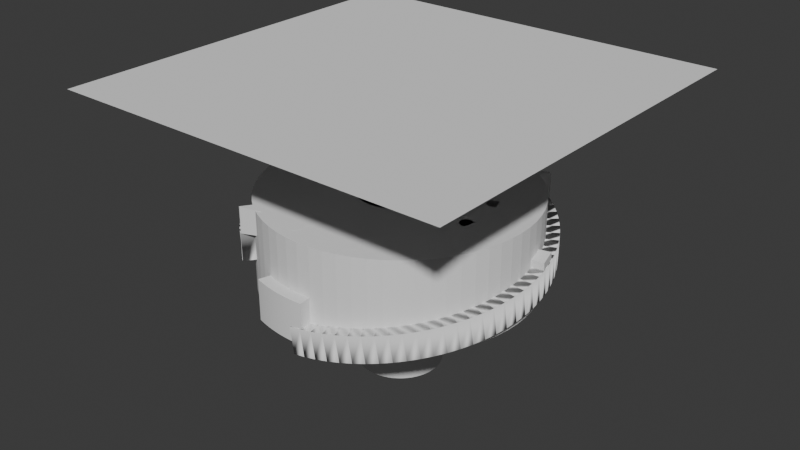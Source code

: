 # Source: viking_adapter.blend  (saved by Blender 4.5.87; exported with 4.5.12 LTS)
import bpy
from mathutils import Matrix  # noqa: F401  (used for matrix-valued properties, if any)

bpy.ops.wm.read_factory_settings(use_empty=True)
scene = bpy.context.scene
scene.name = 'Scene'

# ---- collections
col_original_filter = bpy.data.collections.new('Original Filter'); scene.collection.children.link(col_original_filter)
col_empties = bpy.data.collections.new('Empties'); col_original_filter.children.link(col_empties)

# ---- world
world_world = bpy.data.worlds.new('World'); scene.world = world_world
world_world.use_nodes = True; world_world.node_tree.nodes.clear()
_N = world_world.node_tree.nodes; _L = world_world.node_tree.links
n0 = _N.new('ShaderNodeOutputWorld'); n0.name = 'World Output'; n0.location = (200, 100)
n1 = _N.new('ShaderNodeBackground'); n1.name = 'Background'; n1.location = (-200, 100)
n1.inputs[0].default_value = (0.05088, 0.05088, 0.05088, 1.0)
_L.new(n1.outputs[0], n0.inputs[0])
n0.is_active_output = True
world_world.color = (0.05088, 0.05088, 0.05088)
world_world.sun_shadow_jitter_overblur = 0.0

# ---- meshes
me_circle = bpy.data.meshes.new('Circle')
me_circle.from_pydata([(0.0, 2.25, 0.0), (-0.2205, 2.239, 0.0), (-0.439, 2.207, 0.0), (-0.6531, 2.153, 0.0), (-0.861, 2.079, 0.0), (-1.061, 1.984, 0.0), (-1.25, 1.871, 0.0), (-1.427, 1.739, 0.0), (-1.591, 1.591, 0.0), (-1.739, 1.427, 0.0), (-1.871, 1.25, 0.0), (-1.984, 1.061, 0.0), (-2.079, 0.861, 0.0), (-2.153, 0.6531, 0.0), (-2.207, 0.439, 0.0), (-2.239, 0.2205, 0.0), (-2.25, 0.0, 0.0), (-2.239, -0.2205, 0.0), (-2.207, -0.439, 0.0), (-2.153, -0.6531, 0.0), (-2.079, -0.861, 0.0), (-1.984, -1.061, 0.0), (-1.871, -1.25, 0.0), (-1.739, -1.427, 0.0), (-1.591, -1.591, 0.0), (-1.427, -1.739, 0.0), (-1.25, -1.871, 0.0), (-1.061, -1.984, 0.0), (-0.861, -2.079, 0.0), (-0.6531, -2.153, 0.0), (-0.439, -2.207, 0.0), (-0.2205, -2.239, 0.0), (0.0, -2.25, 0.0), (0.2205, -2.239, 0.0), (0.439, -2.207, 0.0), (0.6531, -2.153, 0.0), (0.861, -2.079, 0.0), (1.061, -1.984, 0.0), (1.25, -1.871, 0.0), (1.427, -1.739, 0.0), (1.591, -1.591, 0.0), (1.739, -1.427, 0.0), (1.871, -1.25, 0.0), (1.984, -1.061, 0.0), (2.079, -0.861, 0.0), (2.153, -0.6531, 0.0), (2.207, -0.439, 0.0), (2.239, -0.2205, 0.0), (2.25, 0.0, 0.0), (2.239, 0.2205, 0.0), (2.207, 0.439, 0.0), (2.153, 0.6531, 0.0), (2.079, 0.861, 0.0), (1.984, 1.061, 0.0), (1.871, 1.25, 0.0), (1.739, 1.427, 0.0), (1.591, 1.591, 0.0), (1.427, 1.739, 0.0), (1.25, 1.871, 0.0), (1.061, 1.984, 0.0), (0.861, 2.079, 0.0), (0.6531, 2.153, 0.0), (0.439, 2.207, 0.0), (0.2205, 2.239, 0.0)], [], [(0, 1, 2, 3, 4, 5, 6, 7, 8, 9, 10, 11, 12, 13, 14, 15, 16, 17, 18, 19, 20, 21, 22, 23, 24, 25, 26, 27, 28, 29, 30, 31, 32, 33, 34, 35, 36, 37, 38, 39, 40, 41, 42, 43, 44, 45, 46, 47, 48, 49, 50, 51, 52, 53, 54, 55, 56, 57, 58, 59, 60, 61, 62, 63)])
_uv = me_circle.uv_layers.new(name='UVMap')
_uv.uv.foreach_set('vector', [0.5, 1.0, 0.451, 0.9976, 0.4025, 0.9904, 0.3549, 0.9785, 0.3087, 0.9619, 0.2643, 0.941, 0.2222, 0.9157, 0.1828, 0.8865, 0.1464, 0.8536, 0.1135, 0.8172, 0.08427, 0.7778, 0.05904, 0.7357, 0.03806, 0.6913, 0.02153, 0.6451, 0.009607, 0.5975, 0.002408, 0.549, 0.0, 0.5, 0.002408, 0.451, 0.009607, 0.4025, 0.02153, 0.3549, 0.03806, 0.3087, 0.05904, 0.2643, 0.08427, 0.2222, 0.1135, 0.1828, 0.1464, 0.1464, 0.1828, 0.1135, 0.2222, 0.08427, 0.2643, 0.05904, 0.3087, 0.03806, 0.3549, 0.02153, 0.4025, 0.009607, 0.451, 0.002408, 0.5, 0.0, 0.549, 0.002408, 0.5975, 0.009607, 0.6451, 0.02153, 0.6913, 0.03806, 0.7357, 0.05904, 0.7778, 0.08427, 0.8172, 0.1135, 0.8536, 0.1464, 0.8865, 0.1828, 0.9157, 0.2222, 0.941, 0.2643, 0.9619, 0.3087, 0.9785, 0.3549, 0.9904, 0.4025, 0.9976, 0.451, 1.0, 0.5, 0.9976, 0.549, 0.9904, 0.5975, 0.9785, 0.6451, 0.9619, 0.6913, 0.941, 0.7357, 0.9157, 0.7778, 0.8865, 0.8172, 0.8536, 0.8536, 0.8172, 0.8865, 0.7778, 0.9157, 0.7357, 0.941, 0.6913, 0.9619, 0.6451, 0.9785, 0.5975, 0.9904, 0.549, 0.9976])
me_circle.update()
me_circle_001 = bpy.data.meshes.new('Circle.001')
me_circle_001.from_pydata([(0.0, 2.707, 0.0), (-0.2654, 2.694, 0.0), (-0.5282, 2.655, 0.0), (-0.7859, 2.591, 0.0), (-1.036, 2.501, 0.0), (-1.276, 2.388, 0.0), (-1.504, 2.251, 0.0), (-1.718, 2.093, 0.0), (-1.914, 1.914, 0.0), (-2.093, 1.718, 0.0), (-2.251, 1.504, 0.0), (-2.388, 1.276, 0.0), (-2.501, 1.036, 0.0), (-2.591, 0.7859, 0.0), (-2.655, 0.5282, 0.0), (-2.694, 0.2654, 0.0), (-2.707, 0.0, 0.0), (-2.694, -0.2654, 0.0), (-2.655, -0.5282, 0.0), (-2.591, -0.7859, 0.0), (-2.501, -1.036, 0.0), (-2.388, -1.276, 0.0), (-2.251, -1.504, 0.0), (-2.093, -1.718, 0.0), (-1.914, -1.914, 0.0), (-1.718, -2.093, 0.0), (-1.504, -2.251, 0.0), (-1.276, -2.388, 0.0), (-1.036, -2.501, 0.0), (-0.7859, -2.591, 0.0), (-0.5282, -2.655, 0.0), (-0.2654, -2.694, 0.0), (0.0, -2.707, 0.0), (0.2654, -2.694, 0.0), (0.5282, -2.655, 0.0), (0.7859, -2.591, 0.0), (1.036, -2.501, 0.0), (1.276, -2.388, 0.0), (1.504, -2.251, 0.0), (1.718, -2.093, 0.0), (1.914, -1.914, 0.0), (2.093, -1.718, 0.0), (2.251, -1.504, 0.0), (2.388, -1.276, 0.0), (2.501, -1.036, 0.0), (2.591, -0.7859, 0.0), (2.655, -0.5282, 0.0), (2.694, -0.2654, 0.0), (2.707, 0.0, 0.0), (2.694, 0.2654, 0.0), (2.655, 0.5282, 0.0), (2.591, 0.7859, 0.0), (2.501, 1.036, 0.0), (2.388, 1.276, 0.0), (2.251, 1.504, 0.0), (2.093, 1.718, 0.0), (1.914, 1.914, 0.0), (1.718, 2.093, 0.0), (1.504, 2.251, 0.0), (1.276, 2.388, 0.0), (1.036, 2.501, 0.0), (0.7859, 2.591, 0.0), (0.5282, 2.655, 0.0), (0.2654, 2.694, 0.0)], [], [(0, 1, 2, 3, 4, 5, 6, 7, 8, 9, 10, 11, 12, 13, 14, 15, 16, 17, 18, 19, 20, 21, 22, 23, 24, 25, 26, 27, 28, 29, 30, 31, 32, 33, 34, 35, 36, 37, 38, 39, 40, 41, 42, 43, 44, 45, 46, 47, 48, 49, 50, 51, 52, 53, 54, 55, 56, 57, 58, 59, 60, 61, 62, 63)])
_uv = me_circle_001.uv_layers.new(name='UVMap')
_uv.uv.foreach_set('vector', [0.5, 1.0, 0.451, 0.9976, 0.4025, 0.9904, 0.3549, 0.9785, 0.3087, 0.9619, 0.2643, 0.941, 0.2222, 0.9157, 0.1828, 0.8865, 0.1464, 0.8536, 0.1135, 0.8172, 0.08427, 0.7778, 0.05904, 0.7357, 0.03806, 0.6913, 0.02153, 0.6451, 0.009607, 0.5975, 0.002408, 0.549, 0.0, 0.5, 0.002408, 0.451, 0.009607, 0.4025, 0.02153, 0.3549, 0.03806, 0.3087, 0.05904, 0.2643, 0.08427, 0.2222, 0.1135, 0.1828, 0.1464, 0.1464, 0.1828, 0.1135, 0.2222, 0.08427, 0.2643, 0.05904, 0.3087, 0.03806, 0.3549, 0.02153, 0.4025, 0.009607, 0.451, 0.002408, 0.5, 0.0, 0.549, 0.002408, 0.5975, 0.009607, 0.6451, 0.02153, 0.6913, 0.03806, 0.7357, 0.05904, 0.7778, 0.08427, 0.8172, 0.1135, 0.8536, 0.1464, 0.8865, 0.1828, 0.9157, 0.2222, 0.941, 0.2643, 0.9619, 0.3087, 0.9785, 0.3549, 0.9904, 0.4025, 0.9976, 0.451, 1.0, 0.5, 0.9976, 0.549, 0.9904, 0.5975, 0.9785, 0.6451, 0.9619, 0.6913, 0.941, 0.7357, 0.9157, 0.7778, 0.8865, 0.8172, 0.8536, 0.8536, 0.8172, 0.8865, 0.7778, 0.9157, 0.7357, 0.941, 0.6913, 0.9619, 0.6451, 0.9785, 0.5975, 0.9904, 0.549, 0.9976])
me_circle_001.update()
me_circle_002 = bpy.data.meshes.new('Circle.002')
me_circle_002.from_pydata([(0.0, 1.55, 0.0), (-0.1519, 1.543, 0.0), (-0.3024, 1.52, 0.0), (-0.4499, 1.483, 0.0), (-0.5932, 1.432, 0.0), (-0.7307, 1.367, 0.0), (-0.8611, 1.289, 0.0), (-0.9833, 1.198, 0.0), (-1.096, 1.096, 0.0), (-1.198, 0.9833, 0.0), (-1.289, 0.8611, 0.0), (-1.367, 0.7307, 0.0), (-1.432, 0.5932, 0.0), (-1.483, 0.4499, 0.0), (-1.52, 0.3024, 0.0), (-1.543, 0.1519, 0.0), (-1.55, 0.0, 0.0), (-1.543, -0.1519, 0.0), (-1.52, -0.3024, 0.0), (-1.483, -0.4499, 0.0), (-1.432, -0.5932, 0.0), (-1.367, -0.7307, 0.0), (-1.289, -0.8611, 0.0), (-1.198, -0.9833, 0.0), (-1.096, -1.096, 0.0), (-0.9833, -1.198, 0.0), (-0.8611, -1.289, 0.0), (-0.7307, -1.367, 0.0), (-0.5932, -1.432, 0.0), (-0.4499, -1.483, 0.0), (-0.3024, -1.52, 0.0), (-0.1519, -1.543, 0.0), (0.0, -1.55, 0.0), (0.1519, -1.543, 0.0), (0.3024, -1.52, 0.0), (0.4499, -1.483, 0.0), (0.5932, -1.432, 0.0), (0.7307, -1.367, 0.0), (0.8611, -1.289, 0.0), (0.9833, -1.198, 0.0), (1.096, -1.096, 0.0), (1.198, -0.9833, 0.0), (1.289, -0.8611, 0.0), (1.367, -0.7307, 0.0), (1.432, -0.5932, 0.0), (1.483, -0.4499, 0.0), (1.52, -0.3024, 0.0), (1.543, -0.1519, 0.0), (1.55, 0.0, 0.0), (1.543, 0.1519, 0.0), (1.52, 0.3024, 0.0), (1.483, 0.4499, 0.0), (1.432, 0.5932, 0.0), (1.367, 0.7307, 0.0), (1.289, 0.8611, 0.0), (1.198, 0.9833, 0.0), (1.096, 1.096, 0.0), (0.9833, 1.198, 0.0), (0.8611, 1.289, 0.0), (0.7307, 1.367, 0.0), (0.5932, 1.432, 0.0), (0.4499, 1.483, 0.0), (0.3024, 1.52, 0.0), (0.1519, 1.543, 0.0)], [], [(0, 1, 2, 3, 4, 5, 6, 7, 8, 9, 10, 11, 12, 13, 14, 15, 16, 17, 18, 19, 20, 21, 22, 23, 24, 25, 26, 27, 28, 29, 30, 31, 32, 33, 34, 35, 36, 37, 38, 39, 40, 41, 42, 43, 44, 45, 46, 47, 48, 49, 50, 51, 52, 53, 54, 55, 56, 57, 58, 59, 60, 61, 62, 63)])
_uv = me_circle_002.uv_layers.new(name='UVMap')
_uv.uv.foreach_set('vector', [0.5, 1.0, 0.451, 0.9976, 0.4025, 0.9904, 0.3549, 0.9785, 0.3087, 0.9619, 0.2643, 0.941, 0.2222, 0.9157, 0.1828, 0.8865, 0.1464, 0.8536, 0.1135, 0.8172, 0.08427, 0.7778, 0.05904, 0.7357, 0.03806, 0.6913, 0.02153, 0.6451, 0.009607, 0.5975, 0.002408, 0.549, 0.0, 0.5, 0.002408, 0.451, 0.009607, 0.4025, 0.02153, 0.3549, 0.03806, 0.3087, 0.05904, 0.2643, 0.08427, 0.2222, 0.1135, 0.1828, 0.1464, 0.1464, 0.1828, 0.1135, 0.2222, 0.08427, 0.2643, 0.05904, 0.3087, 0.03806, 0.3549, 0.02153, 0.4025, 0.009607, 0.451, 0.002408, 0.5, 0.0, 0.549, 0.002408, 0.5975, 0.009607, 0.6451, 0.02153, 0.6913, 0.03806, 0.7357, 0.05904, 0.7778, 0.08427, 0.8172, 0.1135, 0.8536, 0.1464, 0.8865, 0.1828, 0.9157, 0.2222, 0.941, 0.2643, 0.9619, 0.3087, 0.9785, 0.3549, 0.9904, 0.4025, 0.9976, 0.451, 1.0, 0.5, 0.9976, 0.549, 0.9904, 0.5975, 0.9785, 0.6451, 0.9619, 0.6913, 0.941, 0.7357, 0.9157, 0.7778, 0.8865, 0.8172, 0.8536, 0.8536, 0.8172, 0.8865, 0.7778, 0.9157, 0.7357, 0.941, 0.6913, 0.9619, 0.6451, 0.9785, 0.5975, 0.9904, 0.549, 0.9976])
me_circle_002.update()
me_circle_003 = bpy.data.meshes.new('Circle.003')
me_circle_003.from_pydata([(0.0, 0.7, 0.0), (-0.06861, 0.6966, 0.0), (-0.1366, 0.6865, 0.0), (-0.2032, 0.6699, 0.0), (-0.2679, 0.6467, 0.0), (-0.33, 0.6173, 0.0), (-0.3889, 0.582, 0.0), (-0.4441, 0.5411, 0.0), (-0.495, 0.495, 0.0), (-0.5411, 0.4441, 0.0), (-0.582, 0.3889, 0.0), (-0.6173, 0.33, 0.0), (-0.6467, 0.2679, 0.0), (-0.6699, 0.2032, 0.0), (-0.6865, 0.1366, 0.0), (-0.6966, 0.06861, 0.0), (-0.7, 0.0, 0.0), (-0.6966, -0.06861, 0.0), (-0.6865, -0.1366, 0.0), (-0.6699, -0.2032, 0.0), (-0.6467, -0.2679, 0.0), (-0.6173, -0.33, 0.0), (-0.582, -0.3889, 0.0), (-0.5411, -0.4441, 0.0), (-0.495, -0.495, 0.0), (-0.4441, -0.5411, 0.0), (-0.3889, -0.582, 0.0), (-0.33, -0.6173, 0.0), (-0.2679, -0.6467, 0.0), (-0.2032, -0.6699, 0.0), (-0.1366, -0.6865, 0.0), (-0.06861, -0.6966, 0.0), (0.0, -0.7, 0.0), (0.06861, -0.6966, 0.0), (0.1366, -0.6865, 0.0), (0.2032, -0.6699, 0.0), (0.2679, -0.6467, 0.0), (0.33, -0.6173, 0.0), (0.3889, -0.582, 0.0), (0.4441, -0.5411, 0.0), (0.495, -0.495, 0.0), (0.5411, -0.4441, 0.0), (0.582, -0.3889, 0.0), (0.6173, -0.33, 0.0), (0.6467, -0.2679, 0.0), (0.6699, -0.2032, 0.0), (0.6865, -0.1366, 0.0), (0.6966, -0.06861, 0.0), (0.7, 0.0, 0.0), (0.6966, 0.06861, 0.0), (0.6865, 0.1366, 0.0), (0.6699, 0.2032, 0.0), (0.6467, 0.2679, 0.0), (0.6173, 0.33, 0.0), (0.582, 0.3889, 0.0), (0.5411, 0.4441, 0.0), (0.495, 0.495, 0.0), (0.4441, 0.5411, 0.0), (0.3889, 0.582, 0.0), (0.33, 0.6173, 0.0), (0.2679, 0.6467, 0.0), (0.2032, 0.6699, 0.0), (0.1366, 0.6865, 0.0), (0.06861, 0.6966, 0.0)], [], [(0, 1, 2, 3, 4, 5, 6, 7, 8, 9, 10, 11, 12, 13, 14, 15, 16, 17, 18, 19, 20, 21, 22, 23, 24, 25, 26, 27, 28, 29, 30, 31, 32, 33, 34, 35, 36, 37, 38, 39, 40, 41, 42, 43, 44, 45, 46, 47, 48, 49, 50, 51, 52, 53, 54, 55, 56, 57, 58, 59, 60, 61, 62, 63)])
_uv = me_circle_003.uv_layers.new(name='UVMap')
_uv.uv.foreach_set('vector', [0.5, 1.0, 0.451, 0.9976, 0.4025, 0.9904, 0.3549, 0.9785, 0.3087, 0.9619, 0.2643, 0.941, 0.2222, 0.9157, 0.1828, 0.8865, 0.1464, 0.8536, 0.1135, 0.8172, 0.08427, 0.7778, 0.05904, 0.7357, 0.03806, 0.6913, 0.02153, 0.6451, 0.009607, 0.5975, 0.002408, 0.549, 0.0, 0.5, 0.002408, 0.451, 0.009607, 0.4025, 0.02153, 0.3549, 0.03806, 0.3087, 0.05904, 0.2643, 0.08427, 0.2222, 0.1135, 0.1828, 0.1464, 0.1464, 0.1828, 0.1135, 0.2222, 0.08427, 0.2643, 0.05904, 0.3087, 0.03806, 0.3549, 0.02153, 0.4025, 0.009607, 0.451, 0.002408, 0.5, 0.0, 0.549, 0.002408, 0.5975, 0.009607, 0.6451, 0.02153, 0.6913, 0.03806, 0.7357, 0.05904, 0.7778, 0.08427, 0.8172, 0.1135, 0.8536, 0.1464, 0.8865, 0.1828, 0.9157, 0.2222, 0.941, 0.2643, 0.9619, 0.3087, 0.9785, 0.3549, 0.9904, 0.4025, 0.9976, 0.451, 1.0, 0.5, 0.9976, 0.549, 0.9904, 0.5975, 0.9785, 0.6451, 0.9619, 0.6913, 0.941, 0.7357, 0.9157, 0.7778, 0.8865, 0.8172, 0.8536, 0.8536, 0.8172, 0.8865, 0.7778, 0.9157, 0.7357, 0.941, 0.6913, 0.9619, 0.6451, 0.9785, 0.5975, 0.9904, 0.549, 0.9976])
me_circle_003.update()
me_circle_004 = bpy.data.meshes.new('Circle.004')
me_circle_004.from_pydata([(1.95, 0.11, 0.0), (1.469, 0.1095, 0.0), (1.459, 0.1079, 0.0), (1.448, 0.1053, 0.0), (1.438, 0.1016, 0.0), (1.428, 0.09701, 0.0), (1.419, 0.09146, 0.0), (1.41, 0.08503, 0.0), (1.402, 0.07778, 0.0), (1.395, 0.06978, 0.0), (1.389, 0.06111, 0.0), (1.383, 0.05185, 0.0), (1.379, 0.0421, 0.0), (1.375, 0.03193, 0.0), (1.372, 0.02146, 0.0), (1.371, 0.01078, 0.0), (1.37, 0.0, 0.0), (1.371, -0.01078, 0.0), (1.372, -0.02146, 0.0), (1.375, -0.03193, 0.0), (1.379, -0.0421, 0.0), (1.383, -0.05185, 0.0), (1.389, -0.06111, 0.0), (1.395, -0.06978, 0.0), (1.402, -0.07778, 0.0), (1.41, -0.08503, 0.0), (1.419, -0.09146, 0.0), (1.428, -0.09701, 0.0), (1.438, -0.1016, 0.0), (1.448, -0.1053, 0.0), (1.459, -0.1079, 0.0), (1.469, -0.1095, 0.0), (1.95, -0.11, 0.0), (1.961, -0.1095, 0.0), (1.971, -0.1079, 0.0), (1.982, -0.1053, 0.0), (1.992, -0.1016, 0.0), (2.002, -0.09701, 0.0), (2.011, -0.09146, 0.0), (2.02, -0.08503, 0.0), (2.028, -0.07778, 0.0), (2.035, -0.06978, 0.0), (2.041, -0.06111, 0.0), (2.047, -0.05185, 0.0), (2.052, -0.0421, 0.0), (2.055, -0.03193, 0.0), (2.058, -0.02146, 0.0), (2.059, -0.01078, 0.0), (2.06, 0.0, 0.0), (2.059, 0.01078, 0.0), (2.058, 0.02146, 0.0), (2.055, 0.03193, 0.0), (2.052, 0.0421, 0.0), (2.047, 0.05185, 0.0), (2.041, 0.06111, 0.0), (2.035, 0.06978, 0.0), (2.028, 0.07778, 0.0), (2.02, 0.08503, 0.0), (2.011, 0.09146, 0.0), (2.002, 0.09701, 0.0), (1.992, 0.1016, 0.0), (1.982, 0.1053, 0.0), (1.971, 0.1079, 0.0), (1.961, 0.1095, 0.0)], [], [(0, 1, 2, 3, 4, 5, 6, 7, 8, 9, 10, 11, 12, 13, 14, 15, 16, 17, 18, 19, 20, 21, 22, 23, 24, 25, 26, 27, 28, 29, 30, 31, 32, 33, 34, 35, 36, 37, 38, 39, 40, 41, 42, 43, 44, 45, 46, 47, 48, 49, 50, 51, 52, 53, 54, 55, 56, 57, 58, 59, 60, 61, 62, 63)])
_uv = me_circle_004.uv_layers.new(name='UVMap')
_uv.uv.foreach_set('vector', [0.5, 1.0, 0.451, 0.9976, 0.4025, 0.9904, 0.3549, 0.9785, 0.3087, 0.9619, 0.2643, 0.941, 0.2222, 0.9157, 0.1828, 0.8865, 0.1464, 0.8536, 0.1135, 0.8172, 0.08427, 0.7778, 0.05904, 0.7357, 0.03806, 0.6913, 0.02153, 0.6451, 0.009607, 0.5975, 0.002408, 0.549, 0.0, 0.5, 0.002408, 0.451, 0.009607, 0.4025, 0.02153, 0.3549, 0.03806, 0.3087, 0.05904, 0.2643, 0.08427, 0.2222, 0.1135, 0.1828, 0.1464, 0.1464, 0.1828, 0.1135, 0.2222, 0.08427, 0.2643, 0.05904, 0.3087, 0.03806, 0.3549, 0.02153, 0.4025, 0.009607, 0.451, 0.002408, 0.5, 0.0, 0.549, 0.002408, 0.5975, 0.009607, 0.6451, 0.02153, 0.6913, 0.03806, 0.7357, 0.05904, 0.7778, 0.08427, 0.8172, 0.1135, 0.8536, 0.1464, 0.8865, 0.1828, 0.9157, 0.2222, 0.941, 0.2643, 0.9619, 0.3087, 0.9785, 0.3549, 0.9904, 0.4025, 0.9976, 0.451, 1.0, 0.5, 0.9976, 0.549, 0.9904, 0.5975, 0.9785, 0.6451, 0.9619, 0.6913, 0.941, 0.7357, 0.9157, 0.7778, 0.8865, 0.8172, 0.8536, 0.8536, 0.8172, 0.8865, 0.7778, 0.9157, 0.7357, 0.941, 0.6913, 0.9619, 0.6451, 0.9785, 0.5975, 0.9904, 0.549, 0.9976])
me_circle_004.update()
me_plane_001 = bpy.data.meshes.new('Plane.001')
me_plane_001.from_pydata([(2.584e-08, -2.458, 0.2434), (2.584e-08, -2.198, 0.2434)], [(0, 1)], [])
_uv = me_plane_001.uv_layers.new(name='UVMap')
_uv.uv.foreach_set('vector', [])
me_plane_001.update()
me_plane = bpy.data.meshes.new('Plane')
me_plane.from_pydata([(-0.55, -2.463, 0.0), (0.55, -2.463, 0.0), (-0.55, -2.183, 0.0), (0.55, -2.183, 0.0)], [], [(0, 1, 3, 2)])
_uv = me_plane.uv_layers.new(name='UVMap')
_uv.uv.foreach_set('vector', [0.0, 0.0, 1.0, 0.0, 1.0, 1.0, 0.0, 1.0])
me_plane.update()
me_plane_002 = bpy.data.meshes.new('Plane.002')
me_plane_002.from_pydata([(-0.7367, -2.336, 0.0), (-0.6555, -2.078, 0.0)], [(0, 1)], [])
_uv = me_plane_002.uv_layers.new(name='UVMap')
_uv.uv.foreach_set('vector', [])
_ca = me_plane_002.color_attributes.new('Attribute', 'BYTE_COLOR', 'CORNER')
_ca.data.foreach_set('color', [])
me_plane_002.update()
me_plane_004 = bpy.data.meshes.new('Plane.004')
me_plane_004.from_pydata([(-1.44, -1.987, 1.519), (-1.295, -1.776, 1.519), (-1.425, -1.991, 1.519), (-1.05, -1.909, 1.519)], [], [(0, 1, 3, 2)])
_uv = me_plane_004.uv_layers.new(name='UVMap')
_uv.uv.foreach_set('vector', [0.0, 0.0, 0.0, 0.0, 0.0, 0.0, 0.0, 0.0])
_ca = me_plane_004.color_attributes.new('Attribute', 'BYTE_COLOR', 'CORNER')
_ca.data.foreach_set('color', [1.0, 1.0, 1.0, 1.0, 1.0, 1.0, 1.0, 1.0, 1.0, 1.0, 1.0, 1.0, 1.0, 1.0, 1.0, 1.0])
me_plane_004.update()
me_plane_005 = bpy.data.meshes.new('Plane.005')
me_plane_005.from_pydata([(-2.427, -0.3638, 0.7243), (-2.175, -0.3193, 0.7243), (-2.36, -0.6533, 0.7627), (-2.098, -0.5875, 0.7627)], [], [(0, 1, 3, 2)])
_uv = me_plane_005.uv_layers.new(name='UVMap')
_uv.uv.foreach_set('vector', [0.0, 0.0, 0.0, 0.0, 0.0, 0.0, 0.0, 0.0])
_ca = me_plane_005.color_attributes.new('Attribute', 'BYTE_COLOR', 'CORNER')
_ca.data.foreach_set('color', [1.0, 1.0, 1.0, 1.0, 1.0, 1.0, 1.0, 1.0, 1.0, 1.0, 1.0, 1.0, 1.0, 1.0, 1.0, 1.0])
me_plane_005.update()
me_plane_003 = bpy.data.meshes.new('Plane.003')
me_plane_003.from_pydata([(-3.35, -3.35, 0.0), (3.35, -3.35, 0.0), (-3.35, 3.35, 0.0), (3.35, 3.35, 0.0)], [], [(0, 1, 3, 2)])
_uv = me_plane_003.uv_layers.new(name='UVMap')
_uv.uv.foreach_set('vector', [0.0, 0.0, 1.0, 0.0, 1.0, 1.0, 0.0, 1.0])
me_plane_003.update()
me_plane_006 = bpy.data.meshes.new('Plane.006')
me_plane_006.from_pydata([(-0.1811, -1.009, 0.2), (-0.1457, -0.812, 0.2), (-0.1811, -1.009, 1.49e-08), (-0.1457, -0.812, 1.49e-08)], [], [(1, 0, 2, 3)])
_uv = me_plane_006.uv_layers.new(name='UVMap')
_uv.uv.foreach_set('vector', [0.0, 0.0, 0.0, 0.0, 0.0, 0.0, 0.0, 0.0])
me_plane_006.update()
me_circle_005 = bpy.data.meshes.new('Circle.005')
me_circle_005.from_pydata([(-0.2139, -0.7975, 0.0), (-0.2237, -0.798, 0.0), (-0.2334, -0.7994, 0.0), (-0.2429, -0.8018, 0.0), (-0.2522, -0.8051, 0.0), (-0.261, -0.8093, 0.0), (-0.2695, -0.8143, 0.0), (-0.2773, -0.8202, 0.0), (-0.2846, -0.8268, 0.0), (-0.2912, -0.834, 0.0), (-0.2971, -0.8419, 0.0), (-0.3021, -0.8503, 0.0), (-0.3063, -0.8592, 0.0), (-0.3096, -0.8685, 0.0), (-0.312, -0.878, 0.0), (-0.3134, -0.8877, 0.0), (-0.3139, -0.8975, 0.0), (-0.3134, -0.9073, 0.0), (-0.312, -0.917, 0.0), (-0.3096, -0.9265, 0.0), (-0.3063, -0.9357, 0.0), (-0.3021, -0.9446, 0.0), (-0.2971, -0.953, 0.0), (-0.2912, -0.9609, 0.0), (-0.2846, -0.9682, 0.0), (-0.2773, -0.9748, 0.0), (-0.2695, -0.9806, 0.0), (-0.261, -0.9857, 0.0), (-0.2522, -0.9899, 0.0), (-0.2429, -0.9932, 0.0), (-0.2334, -0.9956, 0.0), (-0.1803, -1.007, 0.0), (-0.1467, -0.8095, 0.0), (-0.1682, -0.8053, 0.0), (-0.2007, -1.003, 0.0), (-0.1944, -0.7994, 0.0), (-0.2041, -0.798, 0.0)], [], [(0, 1, 2, 3, 4, 5, 6, 7, 8, 9, 10, 11, 12, 13, 14, 15, 16, 17, 18, 19, 20, 21, 22, 23, 24, 25, 26, 27, 28, 29, 30, 35, 36), (33, 34, 31, 32), (35, 30, 34, 33)])
_uv = me_circle_005.uv_layers.new(name='UVMap')
_uv.uv.foreach_set('vector', [0.5, 1.0, 0.451, 0.9976, 0.4025, 0.9904, 0.3549, 0.9785, 0.3087, 0.9619, 0.2643, 0.941, 0.2222, 0.9157, 0.1828, 0.8865, 0.1464, 0.8536, 0.1135, 0.8172, 0.08427, 0.7778, 0.05904, 0.7357, 0.03806, 0.6913, 0.02153, 0.6451, 0.009607, 0.5975, 0.002408, 0.549, 0.0, 0.5, 0.002408, 0.451, 0.009607, 0.4025, 0.02153, 0.3549, 0.03806, 0.3087, 0.05904, 0.2643, 0.08427, 0.2222, 0.1135, 0.1828, 0.1464, 0.1464, 0.1828, 0.1135, 0.2222, 0.08427, 0.2643, 0.05904, 0.3087, 0.03806, 0.3549, 0.02153, 0.4025, 0.009607, 0.5975, 0.9904, 0.549, 0.9976, 0.5975, 0.9904, 0.4025, 0.009607, 0.4025, 0.009607, 0.5975, 0.9904, 0.5975, 0.9904, 0.4025, 0.009607, 0.4025, 0.009607, 0.5975, 0.9904])
me_circle_005.update()

# ---- objects
ob_adapter = bpy.data.objects.new('Adapter', me_circle)
ob_body = bpy.data.objects.new('Body', me_circle_001)
ob_main_hole = bpy.data.objects.new('Main Hole', me_circle_002)
ob_water_hole = bpy.data.objects.new('Water Hole', me_circle_003)
ob_circle_004 = bpy.data.objects.new('Circle.004', me_circle_004)
ob_threads = bpy.data.objects.new('Threads', me_plane_001)
ob_plane = bpy.data.objects.new('Plane', me_plane)
ob_plane_002 = bpy.data.objects.new('Plane.002', me_plane_002)
ob_plane_003 = bpy.data.objects.new('Plane.003', me_plane_004)
ob_plane_004 = bpy.data.objects.new('Plane.004', me_plane_005)
ob_empty = bpy.data.objects.new('Empty', None)
ob_empty_001 = bpy.data.objects.new('Empty.001', None)
ob_empty_002 = bpy.data.objects.new('Empty.002', None)
ob_empty_003 = bpy.data.objects.new('Empty.003', None)
ob_plane_001 = bpy.data.objects.new('Plane.001', me_plane_003)
ob_main_hole_bottom_empty = bpy.data.objects.new('Main Hole Bottom Empty', None)
ob_plane_005 = bpy.data.objects.new('Plane.005', me_plane_006)
ob_circle = bpy.data.objects.new('Circle', me_circle_005)

# ---- transforms, parenting, visibility, modifiers, constraints
ob_adapter.location = (0.0, 0.0, 0.0)
_m = ob_adapter.modifiers.new('Solidify', 'SOLIDIFY')
_m.thickness = 1.515
_m.offset = 1.0
ob_body.location = (0.0, 0.0, 0.0)
ob_body.hide_render = True
_m = ob_body.modifiers.new('Solidify', 'SOLIDIFY')
_m.thickness = 20.0
ob_main_hole.parent = ob_empty
ob_main_hole.matrix_parent_inverse = Matrix(((1.0, -0.0, 0.0, -0.0), (-0.0, 1.0, -0.0, 0.0), (0.0, -0.0, 1.0, -1.516), (-0.0, 0.0, -0.0, 1.0)))
ob_main_hole.location = (0.0, 0.0, 1.516)
_m = ob_main_hole.modifiers.new('Solidify', 'SOLIDIFY')
_m.thickness = 1.25
ob_water_hole.location = (0.0, 0.0, 1.516)
_m = ob_water_hole.modifiers.new('Solidify', 'SOLIDIFY')
_m.thickness = 3.0
ob_circle_004.parent = ob_empty_003
ob_circle_004.matrix_parent_inverse = Matrix(((1.0, -0.0, 0.0, -0.0), (-0.0, 1.0, -0.0, 0.0), (0.0, -0.0, 1.0, -1.516), (-0.0, 0.0, -0.0, 1.0)))
ob_circle_004.location = (0.0, 0.0, 1.516)
_m = ob_circle_004.modifiers.new('Solidify', 'SOLIDIFY')
_m.thickness = 0.46
_m = ob_circle_004.modifiers.new('Array', 'ARRAY')
_m.count = 12
_m.use_relative_offset = False
_m.use_object_offset = True
_m.offset_object = ob_empty_001
ob_threads.parent = ob_empty
ob_threads.matrix_parent_inverse = Matrix(((1.0, -0.0, 0.0, -0.0), (-0.0, 1.0, -0.0, 0.0), (0.0, -0.0, 1.0, -1.516), (-0.0, 0.0, -0.0, 1.0)))
ob_threads.location = (0.0, 0.0, 0.0)
_m = ob_threads.modifiers.new('Screw', 'SCREW')
_m.steps = 32
_m.render_steps = 32
_m.angle = 2.514
_m.screw_offset = 0.83
_m.use_normal_calculate = True
_m.use_smooth_shade = False
_m = ob_threads.modifiers.new('NormalEdit', 'NORMAL_EDIT')
_m.target = ob_empty
_m.use_direction_parallel = True
_m = ob_threads.modifiers.new('Solidify', 'SOLIDIFY')
_m.thickness = 0.45
_m.offset = 1.0
_m = ob_threads.modifiers.new('Array', 'ARRAY')
_m.use_relative_offset = False
_m.use_object_offset = True
_m.offset_object = ob_empty_002
ob_plane.parent = ob_empty
ob_plane.matrix_parent_inverse = Matrix(((1.0, -0.0, 0.0, -0.0), (-0.0, 1.0, -0.0, 0.0), (0.0, -0.0, 1.0, -1.516), (-0.0, 0.0, -0.0, 1.0)))
ob_plane.location = (0.0, 0.0, 0.0)
ob_plane.hide_render = True
_m = ob_plane.modifiers.new('Solidify', 'SOLIDIFY')
_m.thickness = 0.25
_m.offset = 1.0
_m = ob_plane.modifiers.new('Array', 'ARRAY')
_m.use_relative_offset = False
_m.use_object_offset = True
_m.offset_object = ob_empty_002
ob_plane_002.parent = ob_empty
ob_plane_002.matrix_parent_inverse = Matrix(((1.0, -0.0, 0.0, -0.0), (-0.0, 1.0, -0.0, 0.0), (0.0, -0.0, 1.0, -1.516), (-0.0, 0.0, -0.0, 1.0)))
ob_plane_002.location = (0.0, 0.0, 0.0)
_vg = ob_plane_002.vertex_groups.new(name='Group')
_vg = ob_plane_002.vertex_groups.new(name='Shell')
_m = ob_plane_002.modifiers.new('Screw', 'SCREW')
_m.angle = 0.3962
_m.use_smooth_shade = False
_m = ob_plane_002.modifiers.new('Solidify', 'SOLIDIFY')
_m.thickness = 0.233
_m.vertex_group = 'Group'
_m.shell_vertex_group = 'Shell'
_m = ob_plane_002.modifiers.new('UVProject', 'UV_PROJECT')
_m.uv_layer = 'UVMap'
_m = ob_plane_002.modifiers.new('Displace', 'DISPLACE')
_m.vertex_group = 'Shell'
_m.mid_level = 0.0
_m.strength = 0.46
_m.direction = 'Z'
_m.texture_coords = 'UV'
_m.uv_layer = 'UVMap'
_m = ob_plane_002.modifiers.new('Array', 'ARRAY')
_m.use_relative_offset = False
_m.use_object_offset = True
_m.offset_object = ob_empty_002
ob_plane_003.parent = ob_empty
ob_plane_003.matrix_parent_inverse = Matrix(((1.0, -0.0, 0.0, -0.0), (-0.0, 1.0, -0.0, 0.0), (0.0, -0.0, 1.0, -1.516), (-0.0, 0.0, -0.0, 1.0)))
ob_plane_003.location = (0.0, 0.0, 0.0)
_vg = ob_plane_003.vertex_groups.new(name='Group')
for _i, _w in zip([0, 1, 2, 3], [1.0, 1.0, 1.0, 0.91]): _vg.add([_i], _w, 'REPLACE')
_vg = ob_plane_003.vertex_groups.new(name='Shell')
_m = ob_plane_003.modifiers.new('Solidify', 'SOLIDIFY')
_m.thickness = 0.446
_m.offset = 1.0
_m.vertex_group = 'Group'
_m.shell_vertex_group = 'Shell'
_m = ob_plane_003.modifiers.new('Array', 'ARRAY')
_m.use_relative_offset = False
_m.use_object_offset = True
_m.offset_object = ob_empty_002
ob_plane_004.parent = ob_empty
ob_plane_004.matrix_parent_inverse = Matrix(((1.0, -0.0, 0.0, -0.0), (-0.0, 1.0, -0.0, 0.0), (0.0, -0.0, 1.0, -1.516), (-0.0, 0.0, -0.0, 1.0)))
ob_plane_004.location = (0.0, 0.0, 0.0)
_vg = ob_plane_004.vertex_groups.new(name='Group')
_vg = ob_plane_004.vertex_groups.new(name='Shell')
_m = ob_plane_004.modifiers.new('Solidify', 'SOLIDIFY')
_m.thickness = 0.222
_m.vertex_group = 'Group'
_m.shell_vertex_group = 'Shell'
_m = ob_plane_004.modifiers.new('Array', 'ARRAY')
_m.use_relative_offset = False
_m.use_object_offset = True
_m.offset_object = ob_empty_002
ob_empty.location = (0.0, 0.0, 1.516)
ob_empty_001.parent = ob_empty_003
ob_empty_001.matrix_parent_inverse = Matrix(((1.0, -0.0, 0.0, -0.0), (-0.0, 1.0, -0.0, 0.0), (0.0, -0.0, 1.0, -1.516), (-0.0, 0.0, -0.0, 1.0)))
ob_empty_001.location = (0.0, 0.0, 1.516)
ob_empty_001.rotation_euler = (0.0, -0.0, 0.5236)
ob_empty_001.empty_display_type = 'CUBE'
ob_empty_001.empty_display_size = 0.37
ob_empty_002.parent = ob_empty
ob_empty_002.matrix_parent_inverse = Matrix(((1.0, -0.0, 0.0, -0.0), (-0.0, 1.0, -0.0, 0.0), (0.0, -0.0, 1.0, -1.516), (-0.0, 0.0, -0.0, 1.0)))
ob_empty_002.location = (0.0, 0.0, 0.0)
ob_empty_002.rotation_euler = (0.0, -0.0, 3.142)
ob_empty_002.empty_display_type = 'CUBE'
ob_empty_002.empty_display_size = 0.44
ob_empty_003.parent = ob_empty
ob_empty_003.location = (0.0, 0.0, 0.0)
ob_empty_003.rotation_euler = (0.0, -0.0, -0.1779)
ob_empty_003.empty_display_type = 'ARROWS'
ob_plane_001.location = (0.0, 0.0, 3.283)
ob_main_hole_bottom_empty.parent = ob_empty
ob_main_hole_bottom_empty.matrix_parent_inverse = Matrix(((1.0, -0.0, 0.0, -0.0), (-0.0, 1.0, -0.0, 0.0), (0.0, -0.0, 1.0, -1.516), (-0.0, 0.0, -0.0, 1.0)))
ob_main_hole_bottom_empty.location = (0.0, 0.0, 0.2631)
ob_main_hole_bottom_empty.rotation_euler = (0.0, -0.0, 3.142)
ob_plane_005.location = (0.0, 0.0, 0.2631)
_m = ob_plane_005.modifiers.new('Screw', 'SCREW')
_m.object = ob_main_hole_bottom_empty
_m.angle = 0.5201
_m.screw_offset = -0.2
_m.use_smooth_shade = False
_m = ob_plane_005.modifiers.new('Array', 'ARRAY')
_m.use_relative_offset = False
_m.use_object_offset = True
_m.offset_object = ob_main_hole_bottom_empty
ob_circle.location = (0.0, 0.0, 0.2631)
_m = ob_circle.modifiers.new('Solidify', 'SOLIDIFY')
_m.thickness = 0.2
_m.offset = 1.0
_m = ob_circle.modifiers.new('Array', 'ARRAY')
_m.use_relative_offset = False
_m.use_object_offset = True
_m.offset_object = ob_main_hole_bottom_empty

# ---- collection membership
col_original_filter.objects.link(ob_adapter)
col_original_filter.objects.link(ob_body)
col_original_filter.objects.link(ob_main_hole)
col_original_filter.objects.link(ob_water_hole)
col_original_filter.objects.link(ob_circle_004)
col_original_filter.objects.link(ob_threads)
col_original_filter.objects.link(ob_plane)
col_original_filter.objects.link(ob_plane_002)
col_original_filter.objects.link(ob_plane_003)
col_original_filter.objects.link(ob_plane_004)
col_empties.objects.link(ob_empty)
col_empties.objects.link(ob_empty_001)
col_empties.objects.link(ob_empty_002)
col_empties.objects.link(ob_empty_003)
col_empties.objects.link(ob_plane_001)
col_empties.objects.link(ob_main_hole_bottom_empty)
col_empties.objects.link(ob_plane_005)
col_empties.objects.link(ob_circle)

# ---- scene / render settings (as saved in the file)
scene.frame_start = 1; scene.frame_end = 250; scene.frame_set(1)
scene.render.engine = 'BLENDER_EEVEE_NEXT'
bpy.context.view_layer.update()

# ---- added for rendering (the .blend has no active camera and no usable light): camera, sun
cam_auto = bpy.data.cameras.new('AutoCamera')
cam_auto.lens = 50.0
cam_auto.sensor_width = 36.0
cam_auto.clip_end = 1000.0
ob_auto_camera = bpy.data.objects.new('AutoCamera', cam_auto)
scene.collection.objects.link(ob_auto_camera)
ob_auto_camera.location = (9.81352, -11.7762, 8.75014)
ob_auto_camera.rotation_euler = (1.09748, -7.21219e-08, 0.694738)
scene.camera = ob_auto_camera
light_auto_sun = bpy.data.lights.new('AutoSun', 'SUN')
light_auto_sun.energy = 3.0
light_auto_sun.angle = 0.0523599
ob_auto_sun = bpy.data.objects.new('AutoSun', light_auto_sun)
scene.collection.objects.link(ob_auto_sun)
ob_auto_sun.rotation_euler = (0.872665, 0.174533, 0.523599)
bpy.context.view_layer.update()
